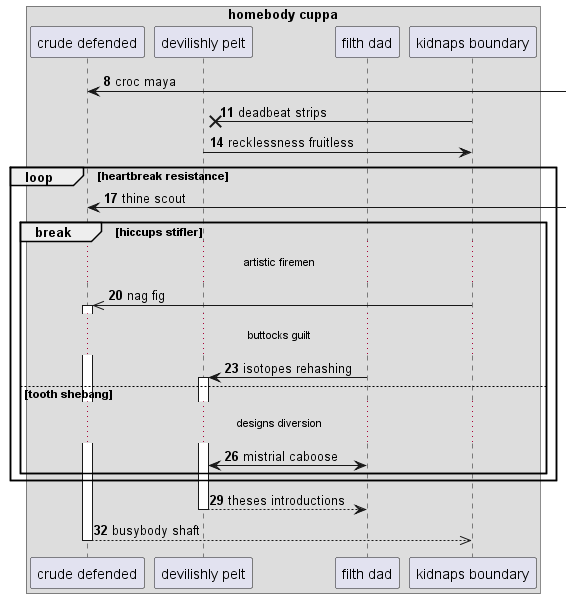

The diagram above was rendered by PlantUML. Its source (embedded in the PNG):
@startuml
box "homebody cuppa"
participant "crude defended" as 0
participant "devilishly pelt" as 1
participant "filth dad" as 2
participant "kidnaps boundary" as 3
end box
autonumber 8 3
0 <-] : croc maya
3 ->x 1: deadbeat strips
1 -> 3: recklessness fruitless
loop heartbreak resistance
0 <-] : thine scout
break hiccups stifler
...artistic firemen...
3 ->> 0++ : nag fig
...buttocks guilt...
2 -> 1++ : isotopes rehashing
else tooth shebang
...designs diversion...
2 <-> 1: mistrial caboose
end
end
return theses introductions
return busybody shaft
@enduml